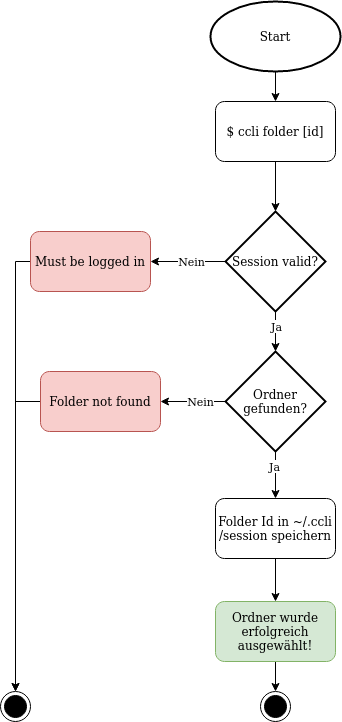

The diagram above was exported from draw.io. Its source (the exported page's mxGraphModel, read from the mxfile embedded in the PNG):
<mxGraphModel dx="1183" dy="719" grid="1" gridSize="10" guides="1" tooltips="1" connect="1" arrows="1" fold="1" page="1" pageScale="1" pageWidth="1169" pageHeight="827" background="#ffffff" math="0" shadow="0">
  <root>
    <mxCell id="0" />
    <mxCell id="1" parent="0" />
    <mxCell id="JlcjXOCEbp2pvOpjPZng-135" style="edgeStyle=orthogonalEdgeStyle;rounded=0;orthogonalLoop=1;jettySize=auto;html=1;" parent="1" source="JlcjXOCEbp2pvOpjPZng-136" target="JlcjXOCEbp2pvOpjPZng-137" edge="1">
      <mxGeometry relative="1" as="geometry" />
    </mxCell>
    <mxCell id="JlcjXOCEbp2pvOpjPZng-136" value="&lt;div&gt;Start&lt;/div&gt;" style="strokeWidth=2;html=1;shape=mxgraph.flowchart.start_1;whiteSpace=wrap;" parent="1" vertex="1">
      <mxGeometry x="450" y="100" width="130" height="70" as="geometry" />
    </mxCell>
    <mxCell id="JlcjXOCEbp2pvOpjPZng-137" value="$ ccli folder [id]" style="rounded=1;whiteSpace=wrap;html=1;" parent="1" vertex="1">
      <mxGeometry x="455" y="200" width="120" height="60" as="geometry" />
    </mxCell>
    <mxCell id="JlcjXOCEbp2pvOpjPZng-138" value="" style="ellipse;html=1;shape=endState;fillColor=#000000;" parent="1" vertex="1">
      <mxGeometry x="240" y="790" width="30" height="30" as="geometry" />
    </mxCell>
    <mxCell id="JlcjXOCEbp2pvOpjPZng-139" style="edgeStyle=orthogonalEdgeStyle;rounded=0;orthogonalLoop=1;jettySize=auto;html=1;" parent="1" source="JlcjXOCEbp2pvOpjPZng-145" target="JlcjXOCEbp2pvOpjPZng-138" edge="1">
      <mxGeometry relative="1" as="geometry">
        <Array as="points">
          <mxPoint x="255" y="360" />
        </Array>
      </mxGeometry>
    </mxCell>
    <mxCell id="JlcjXOCEbp2pvOpjPZng-140" style="edgeStyle=orthogonalEdgeStyle;rounded=0;orthogonalLoop=1;jettySize=auto;html=1;" parent="1" source="JlcjXOCEbp2pvOpjPZng-142" target="JlcjXOCEbp2pvOpjPZng-152" edge="1">
      <mxGeometry relative="1" as="geometry">
        <mxPoint x="515" y="470" as="targetPoint" />
      </mxGeometry>
    </mxCell>
    <mxCell id="JlcjXOCEbp2pvOpjPZng-141" value="Ja" style="edgeLabel;html=1;align=center;verticalAlign=middle;resizable=0;points=[];" parent="JlcjXOCEbp2pvOpjPZng-140" vertex="1" connectable="0">
      <mxGeometry x="-0.3069" y="1" relative="1" as="geometry">
        <mxPoint as="offset" />
      </mxGeometry>
    </mxCell>
    <mxCell id="JlcjXOCEbp2pvOpjPZng-142" value="Session valid?" style="strokeWidth=2;html=1;shape=mxgraph.flowchart.decision;whiteSpace=wrap;" parent="1" vertex="1">
      <mxGeometry x="465" y="310" width="100" height="100" as="geometry" />
    </mxCell>
    <mxCell id="JlcjXOCEbp2pvOpjPZng-143" style="edgeStyle=orthogonalEdgeStyle;rounded=0;orthogonalLoop=1;jettySize=auto;html=1;" parent="1" source="JlcjXOCEbp2pvOpjPZng-137" target="JlcjXOCEbp2pvOpjPZng-142" edge="1">
      <mxGeometry relative="1" as="geometry">
        <mxPoint x="515" y="260" as="sourcePoint" />
        <mxPoint x="515" y="480" as="targetPoint" />
      </mxGeometry>
    </mxCell>
    <mxCell id="JlcjXOCEbp2pvOpjPZng-145" value="Must be logged in" style="rounded=1;whiteSpace=wrap;html=1;fillColor=#f8cecc;strokeColor=#b85450;" parent="1" vertex="1">
      <mxGeometry x="270" y="330" width="120" height="60" as="geometry" />
    </mxCell>
    <mxCell id="JlcjXOCEbp2pvOpjPZng-146" style="edgeStyle=orthogonalEdgeStyle;rounded=0;orthogonalLoop=1;jettySize=auto;html=1;" parent="1" source="JlcjXOCEbp2pvOpjPZng-142" target="JlcjXOCEbp2pvOpjPZng-145" edge="1">
      <mxGeometry relative="1" as="geometry">
        <mxPoint x="464.9999999999998" y="360.0344827586207" as="sourcePoint" />
        <mxPoint x="225" y="1090" as="targetPoint" />
      </mxGeometry>
    </mxCell>
    <mxCell id="JlcjXOCEbp2pvOpjPZng-147" value="&lt;div&gt;Nein&lt;/div&gt;" style="edgeLabel;html=1;align=center;verticalAlign=middle;resizable=0;points=[];" parent="JlcjXOCEbp2pvOpjPZng-146" vertex="1" connectable="0">
      <mxGeometry x="-0.7728" y="1" relative="1" as="geometry">
        <mxPoint x="-26.39" y="-1" as="offset" />
      </mxGeometry>
    </mxCell>
    <mxCell id="JlcjXOCEbp2pvOpjPZng-148" style="edgeStyle=orthogonalEdgeStyle;rounded=0;orthogonalLoop=1;jettySize=auto;html=1;" parent="1" source="JlcjXOCEbp2pvOpjPZng-152" target="JlcjXOCEbp2pvOpjPZng-154" edge="1">
      <mxGeometry relative="1" as="geometry" />
    </mxCell>
    <mxCell id="JlcjXOCEbp2pvOpjPZng-149" value="Nein" style="edgeLabel;html=1;align=center;verticalAlign=middle;resizable=0;points=[];" parent="JlcjXOCEbp2pvOpjPZng-148" vertex="1" connectable="0">
      <mxGeometry x="0.2265" y="-1" relative="1" as="geometry">
        <mxPoint x="15" y="1" as="offset" />
      </mxGeometry>
    </mxCell>
    <mxCell id="JlcjXOCEbp2pvOpjPZng-150" style="edgeStyle=orthogonalEdgeStyle;rounded=0;orthogonalLoop=1;jettySize=auto;html=1;" parent="1" source="JlcjXOCEbp2pvOpjPZng-152" target="JlcjXOCEbp2pvOpjPZng-158" edge="1">
      <mxGeometry relative="1" as="geometry">
        <mxPoint x="515" y="590" as="targetPoint" />
      </mxGeometry>
    </mxCell>
    <mxCell id="JlcjXOCEbp2pvOpjPZng-151" value="Ja" style="edgeLabel;html=1;align=center;verticalAlign=middle;resizable=0;points=[];" parent="JlcjXOCEbp2pvOpjPZng-150" vertex="1" connectable="0">
      <mxGeometry x="-0.3484" y="-1" relative="1" as="geometry">
        <mxPoint as="offset" />
      </mxGeometry>
    </mxCell>
    <mxCell id="JlcjXOCEbp2pvOpjPZng-152" value="Ordner gefunden?" style="strokeWidth=2;html=1;shape=mxgraph.flowchart.decision;whiteSpace=wrap;" parent="1" vertex="1">
      <mxGeometry x="465" y="450" width="100" height="100" as="geometry" />
    </mxCell>
    <mxCell id="JlcjXOCEbp2pvOpjPZng-153" style="edgeStyle=orthogonalEdgeStyle;rounded=0;orthogonalLoop=1;jettySize=auto;html=1;" parent="1" source="JlcjXOCEbp2pvOpjPZng-154" target="JlcjXOCEbp2pvOpjPZng-138" edge="1">
      <mxGeometry relative="1" as="geometry" />
    </mxCell>
    <mxCell id="JlcjXOCEbp2pvOpjPZng-154" value="Folder not found" style="rounded=1;whiteSpace=wrap;html=1;fillColor=#f8cecc;strokeColor=#b85450;" parent="1" vertex="1">
      <mxGeometry x="280" y="470" width="120" height="60" as="geometry" />
    </mxCell>
    <mxCell id="JlcjXOCEbp2pvOpjPZng-157" style="edgeStyle=orthogonalEdgeStyle;rounded=0;orthogonalLoop=1;jettySize=auto;html=1;" parent="1" source="JlcjXOCEbp2pvOpjPZng-158" target="JlcjXOCEbp2pvOpjPZng-173" edge="1">
      <mxGeometry relative="1" as="geometry">
        <mxPoint x="515" y="747" as="targetPoint" />
      </mxGeometry>
    </mxCell>
    <mxCell id="JlcjXOCEbp2pvOpjPZng-158" value="Folder Id in ~/.ccli/session speichern" style="rounded=1;whiteSpace=wrap;html=1;" parent="1" vertex="1">
      <mxGeometry x="455" y="597" width="120" height="60" as="geometry" />
    </mxCell>
    <mxCell id="JlcjXOCEbp2pvOpjPZng-172" style="edgeStyle=orthogonalEdgeStyle;rounded=0;orthogonalLoop=1;jettySize=auto;html=1;" parent="1" source="JlcjXOCEbp2pvOpjPZng-173" target="JlcjXOCEbp2pvOpjPZng-174" edge="1">
      <mxGeometry relative="1" as="geometry" />
    </mxCell>
    <mxCell id="JlcjXOCEbp2pvOpjPZng-173" value="Ordner wurde erfolgreich ausgewählt!" style="rounded=1;whiteSpace=wrap;html=1;fillColor=#d5e8d4;strokeColor=#82b366;" parent="1" vertex="1">
      <mxGeometry x="455" y="700" width="120" height="60" as="geometry" />
    </mxCell>
    <mxCell id="JlcjXOCEbp2pvOpjPZng-174" value="" style="ellipse;html=1;shape=endState;fillColor=#000000;" parent="1" vertex="1">
      <mxGeometry x="500" y="790" width="30" height="30" as="geometry" />
    </mxCell>
  </root>
</mxGraphModel>